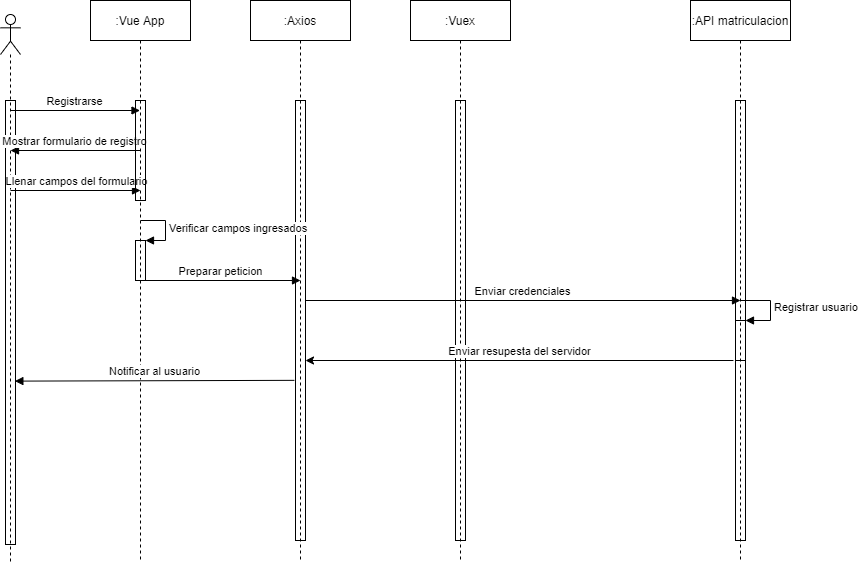

The diagram above was exported from draw.io. Its source (the exported page's mxGraphModel, read from the mxfile embedded in the PNG):
<mxGraphModel dx="2290" dy="846" grid="1" gridSize="10" guides="1" tooltips="1" connect="1" arrows="1" fold="1" page="1" pageScale="1" pageWidth="827" pageHeight="1169" math="0" shadow="0">
  <root>
    <mxCell id="0" />
    <mxCell id="1" parent="0" />
    <mxCell id="7aBTeLuZBSk2hzCDjoGH-1" value=":Axios" style="shape=umlLifeline;perimeter=lifelinePerimeter;whiteSpace=wrap;html=1;container=1;collapsible=0;recursiveResize=0;outlineConnect=0;" vertex="1" parent="1">
      <mxGeometry x="190" y="20" width="100" height="560" as="geometry" />
    </mxCell>
    <mxCell id="7aBTeLuZBSk2hzCDjoGH-23" value="" style="html=1;points=[];perimeter=orthogonalPerimeter;fillColor=none;" vertex="1" parent="7aBTeLuZBSk2hzCDjoGH-1">
      <mxGeometry x="45" y="100" width="10" height="440" as="geometry" />
    </mxCell>
    <mxCell id="7aBTeLuZBSk2hzCDjoGH-25" value="Enviar credenciales" style="html=1;verticalAlign=bottom;endArrow=block;" edge="1" parent="7aBTeLuZBSk2hzCDjoGH-1">
      <mxGeometry width="80" relative="1" as="geometry">
        <mxPoint x="55" y="300" as="sourcePoint" />
        <mxPoint x="490" y="300" as="targetPoint" />
      </mxGeometry>
    </mxCell>
    <mxCell id="7aBTeLuZBSk2hzCDjoGH-2" value=":Vuex" style="shape=umlLifeline;perimeter=lifelinePerimeter;whiteSpace=wrap;html=1;container=1;collapsible=0;recursiveResize=0;outlineConnect=0;" vertex="1" parent="1">
      <mxGeometry x="350" y="20" width="100" height="560" as="geometry" />
    </mxCell>
    <mxCell id="7aBTeLuZBSk2hzCDjoGH-24" value="" style="html=1;points=[];perimeter=orthogonalPerimeter;fillColor=none;" vertex="1" parent="7aBTeLuZBSk2hzCDjoGH-2">
      <mxGeometry x="45" y="100" width="10" height="440" as="geometry" />
    </mxCell>
    <mxCell id="7aBTeLuZBSk2hzCDjoGH-3" value=":API matriculacion" style="shape=umlLifeline;perimeter=lifelinePerimeter;whiteSpace=wrap;html=1;container=1;collapsible=0;recursiveResize=0;outlineConnect=0;" vertex="1" parent="1">
      <mxGeometry x="630" y="20" width="100" height="560" as="geometry" />
    </mxCell>
    <mxCell id="7aBTeLuZBSk2hzCDjoGH-26" value="" style="html=1;points=[];perimeter=orthogonalPerimeter;fillColor=none;" vertex="1" parent="7aBTeLuZBSk2hzCDjoGH-3">
      <mxGeometry x="45" y="100" width="10" height="440" as="geometry" />
    </mxCell>
    <mxCell id="7aBTeLuZBSk2hzCDjoGH-27" value="" style="html=1;points=[];perimeter=orthogonalPerimeter;fillColor=none;" vertex="1" parent="7aBTeLuZBSk2hzCDjoGH-3">
      <mxGeometry x="45" y="320" width="10" height="40" as="geometry" />
    </mxCell>
    <mxCell id="7aBTeLuZBSk2hzCDjoGH-28" value="Registrar usuario" style="edgeStyle=orthogonalEdgeStyle;html=1;align=left;spacingLeft=2;endArrow=block;rounded=0;entryX=1;entryY=0;" edge="1" target="7aBTeLuZBSk2hzCDjoGH-27" parent="7aBTeLuZBSk2hzCDjoGH-3">
      <mxGeometry relative="1" as="geometry">
        <mxPoint x="50" y="300" as="sourcePoint" />
        <Array as="points">
          <mxPoint x="80" y="300" />
        </Array>
      </mxGeometry>
    </mxCell>
    <mxCell id="7aBTeLuZBSk2hzCDjoGH-9" value=":Vue App" style="shape=umlLifeline;perimeter=lifelinePerimeter;whiteSpace=wrap;html=1;container=1;collapsible=0;recursiveResize=0;outlineConnect=0;" vertex="1" parent="1">
      <mxGeometry x="30" y="20" width="100" height="560" as="geometry" />
    </mxCell>
    <mxCell id="7aBTeLuZBSk2hzCDjoGH-17" value="" style="html=1;points=[];perimeter=orthogonalPerimeter;fillColor=none;" vertex="1" parent="7aBTeLuZBSk2hzCDjoGH-9">
      <mxGeometry x="45" y="240" width="10" height="40" as="geometry" />
    </mxCell>
    <mxCell id="7aBTeLuZBSk2hzCDjoGH-18" value="Verificar campos ingresados" style="edgeStyle=orthogonalEdgeStyle;html=1;align=left;spacingLeft=2;endArrow=block;rounded=0;entryX=1;entryY=0;" edge="1" target="7aBTeLuZBSk2hzCDjoGH-17" parent="7aBTeLuZBSk2hzCDjoGH-9">
      <mxGeometry relative="1" as="geometry">
        <mxPoint x="50" y="220" as="sourcePoint" />
        <Array as="points">
          <mxPoint x="75" y="220" />
        </Array>
      </mxGeometry>
    </mxCell>
    <mxCell id="7aBTeLuZBSk2hzCDjoGH-22" value="Preparar peticion" style="html=1;verticalAlign=bottom;endArrow=block;" edge="1" parent="7aBTeLuZBSk2hzCDjoGH-9">
      <mxGeometry width="80" relative="1" as="geometry">
        <mxPoint x="50" y="280" as="sourcePoint" />
        <mxPoint x="210" y="280" as="targetPoint" />
      </mxGeometry>
    </mxCell>
    <mxCell id="7aBTeLuZBSk2hzCDjoGH-11" value="" style="shape=umlLifeline;participant=umlActor;perimeter=lifelinePerimeter;whiteSpace=wrap;html=1;container=1;collapsible=0;recursiveResize=0;verticalAlign=top;spacingTop=36;outlineConnect=0;fillColor=none;" vertex="1" parent="1">
      <mxGeometry x="-60" y="34" width="20" height="550" as="geometry" />
    </mxCell>
    <mxCell id="7aBTeLuZBSk2hzCDjoGH-19" value="" style="html=1;points=[];perimeter=orthogonalPerimeter;fillColor=none;" vertex="1" parent="7aBTeLuZBSk2hzCDjoGH-11">
      <mxGeometry x="5" y="86" width="10" height="444" as="geometry" />
    </mxCell>
    <mxCell id="7aBTeLuZBSk2hzCDjoGH-12" value="Registrarse" style="html=1;verticalAlign=bottom;endArrow=block;" edge="1" parent="1" target="7aBTeLuZBSk2hzCDjoGH-9">
      <mxGeometry width="80" relative="1" as="geometry">
        <mxPoint x="-50" y="130" as="sourcePoint" />
        <mxPoint y="130" as="targetPoint" />
      </mxGeometry>
    </mxCell>
    <mxCell id="7aBTeLuZBSk2hzCDjoGH-13" value="Mostrar formulario de registro" style="html=1;verticalAlign=bottom;endArrow=none;startArrow=block;startFill=1;endFill=0;" edge="1" parent="1" target="7aBTeLuZBSk2hzCDjoGH-9">
      <mxGeometry width="80" relative="1" as="geometry">
        <mxPoint x="-50" y="170" as="sourcePoint" />
        <mxPoint x="30" y="170" as="targetPoint" />
      </mxGeometry>
    </mxCell>
    <mxCell id="7aBTeLuZBSk2hzCDjoGH-14" value="Llenar campos del formulario" style="html=1;verticalAlign=bottom;endArrow=block;" edge="1" parent="1">
      <mxGeometry width="80" relative="1" as="geometry">
        <mxPoint x="-50" y="210" as="sourcePoint" />
        <mxPoint x="80" y="210" as="targetPoint" />
      </mxGeometry>
    </mxCell>
    <mxCell id="7aBTeLuZBSk2hzCDjoGH-20" value="" style="html=1;points=[];perimeter=orthogonalPerimeter;fillColor=none;" vertex="1" parent="1">
      <mxGeometry x="75" y="120" width="10" height="100" as="geometry" />
    </mxCell>
    <mxCell id="7aBTeLuZBSk2hzCDjoGH-29" value="Enviar resupesta del servidor" style="html=1;verticalAlign=bottom;endArrow=none;endFill=0;startArrow=classic;startFill=1;entryX=-0.206;entryY=1;entryDx=0;entryDy=0;entryPerimeter=0;" edge="1" parent="1" source="7aBTeLuZBSk2hzCDjoGH-23" target="7aBTeLuZBSk2hzCDjoGH-27">
      <mxGeometry width="80" relative="1" as="geometry">
        <mxPoint x="600" y="380" as="sourcePoint" />
        <mxPoint x="670" y="380" as="targetPoint" />
      </mxGeometry>
    </mxCell>
    <mxCell id="7aBTeLuZBSk2hzCDjoGH-30" value="Notificar al usuario" style="html=1;verticalAlign=bottom;endArrow=none;exitX=0.936;exitY=0.632;exitDx=0;exitDy=0;exitPerimeter=0;entryX=-0.113;entryY=0.636;entryDx=0;entryDy=0;entryPerimeter=0;startArrow=block;startFill=1;endFill=0;" edge="1" parent="1" source="7aBTeLuZBSk2hzCDjoGH-19" target="7aBTeLuZBSk2hzCDjoGH-23">
      <mxGeometry width="80" relative="1" as="geometry">
        <mxPoint x="-40" y="400" as="sourcePoint" />
        <mxPoint x="230" y="400" as="targetPoint" />
      </mxGeometry>
    </mxCell>
  </root>
</mxGraphModel>